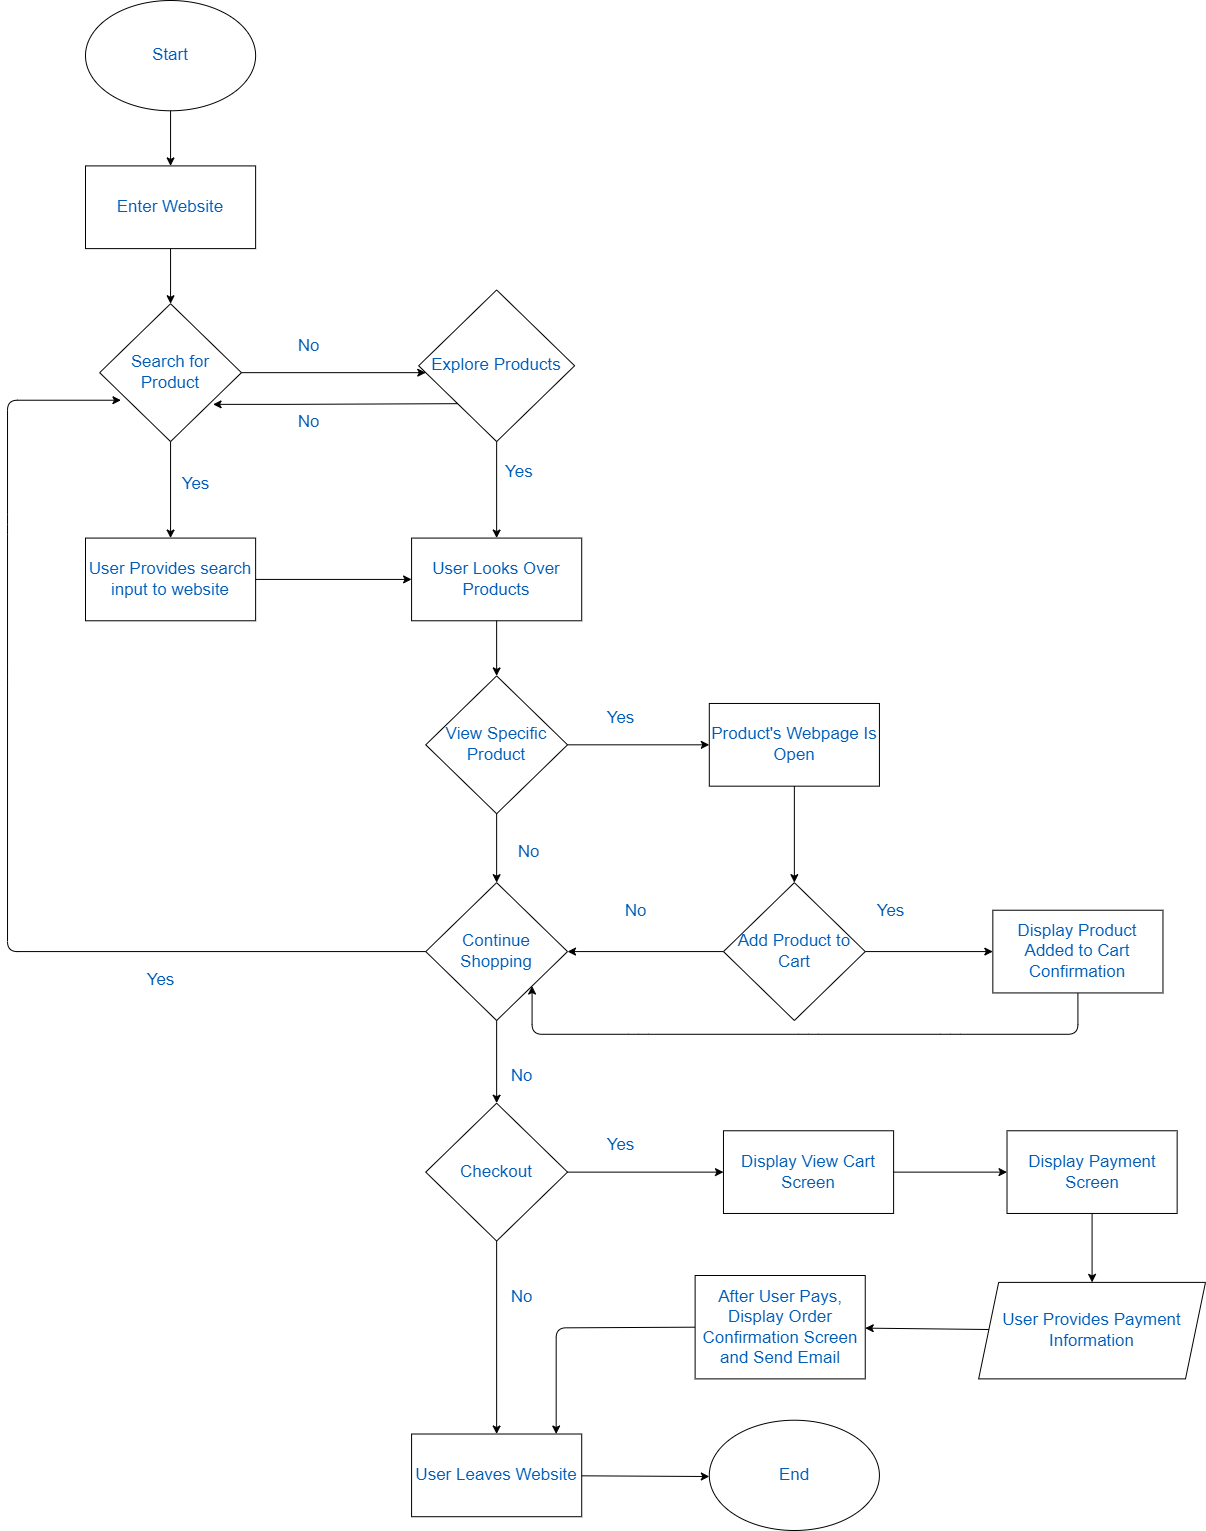

The diagram above was exported from draw.io. Its source (the exported page's mxGraphModel, read from the mxfile embedded in the PNG):
<mxGraphModel dx="1326" dy="792" grid="1" gridSize="10" guides="1" tooltips="1" connect="1" arrows="1" fold="1" page="1" pageScale="1" pageWidth="850" pageHeight="1100" background="none" math="0" shadow="0">
  <root>
    <mxCell id="0" />
    <mxCell id="1" parent="0" />
    <mxCell id="81" value="" style="group;fontSize=17;labelBackgroundColor=none;fontColor=#005CB8;" parent="1" vertex="1" connectable="0">
      <mxGeometry x="110" y="10" width="1120" height="1530" as="geometry" />
    </mxCell>
    <mxCell id="29" value="" style="group;fontSize=17;labelBackgroundColor=none;fontColor=#005CB8;" parent="81" vertex="1" connectable="0">
      <mxGeometry width="524.5569620253168" height="1019.9999999999994" as="geometry" />
    </mxCell>
    <mxCell id="2" value="Start" style="ellipse;whiteSpace=wrap;html=1;fontSize=17;labelBackgroundColor=none;fontColor=#005CB8;" parent="29" vertex="1">
      <mxGeometry width="170.12658227848107" height="110.2702702702702" as="geometry" />
    </mxCell>
    <mxCell id="3" value="Enter Website" style="whiteSpace=wrap;html=1;fontSize=17;labelBackgroundColor=none;fontColor=#005CB8;" parent="29" vertex="1">
      <mxGeometry y="165.4054054054053" width="170.12658227848107" height="82.70270270270265" as="geometry" />
    </mxCell>
    <mxCell id="11" value="User Provides search input to website" style="whiteSpace=wrap;html=1;fontSize=17;labelBackgroundColor=none;fontColor=#005CB8;" parent="29" vertex="1">
      <mxGeometry y="537.5675675675675" width="170.12658227848107" height="82.70270270270265" as="geometry" />
    </mxCell>
    <mxCell id="27" value="" style="group;fontSize=17;labelBackgroundColor=none;fontColor=#005CB8;" parent="29" vertex="1" connectable="0">
      <mxGeometry x="14.177215189873428" y="303.24324324324306" width="510.37974683544326" height="716.7567567567563" as="geometry" />
    </mxCell>
    <mxCell id="5" value="Search for Product" style="rhombus;whiteSpace=wrap;html=1;fontSize=17;labelBackgroundColor=none;fontColor=#005CB8;" parent="27" vertex="1">
      <mxGeometry width="141.7721518987342" height="137.83783783783778" as="geometry" />
    </mxCell>
    <mxCell id="7" value="Explore Products" style="rhombus;whiteSpace=wrap;html=1;fontSize=17;labelBackgroundColor=none;fontColor=#005CB8;" parent="27" vertex="1">
      <mxGeometry x="318.98734177215204" y="-13.783783783783775" width="155.94936708860763" height="151.62162162162153" as="geometry" />
    </mxCell>
    <mxCell id="9" value="No" style="text;html=1;align=center;verticalAlign=middle;resizable=0;points=[];autosize=1;strokeColor=none;fillColor=none;fontSize=17;labelBackgroundColor=none;fontColor=#005CB8;" parent="27" vertex="1">
      <mxGeometry x="184.3037974683545" y="27.56756756756755" width="50" height="30" as="geometry" />
    </mxCell>
    <mxCell id="10" value="Yes" style="text;html=1;align=center;verticalAlign=middle;resizable=0;points=[];autosize=1;strokeColor=none;fillColor=none;fontSize=17;labelBackgroundColor=none;fontColor=#005CB8;" parent="27" vertex="1">
      <mxGeometry x="70.8860759493671" y="165.4054054054053" width="50" height="30" as="geometry" />
    </mxCell>
    <mxCell id="17" value="No" style="text;html=1;align=center;verticalAlign=middle;resizable=0;points=[];autosize=1;strokeColor=none;fillColor=none;fontSize=17;labelBackgroundColor=none;fontColor=#005CB8;" parent="27" vertex="1">
      <mxGeometry x="184.3037974683545" y="103.37837837837833" width="50" height="30" as="geometry" />
    </mxCell>
    <mxCell id="22" value="View Specific Product" style="rhombus;whiteSpace=wrap;html=1;fontSize=17;labelBackgroundColor=none;fontColor=#005CB8;" parent="27" vertex="1">
      <mxGeometry x="326.07594936708875" y="372.1621621621621" width="141.7721518987342" height="137.83783783783778" as="geometry" />
    </mxCell>
    <mxCell id="24" value="Continue Shopping" style="rhombus;whiteSpace=wrap;html=1;fontSize=17;labelBackgroundColor=none;fontColor=#005CB8;" parent="27" vertex="1">
      <mxGeometry x="326.07594936708875" y="578.9189189189185" width="141.7721518987342" height="137.83783783783778" as="geometry" />
    </mxCell>
    <mxCell id="25" value="" style="edgeStyle=none;html=1;fontSize=17;labelBackgroundColor=none;fontColor=#005CB8;" parent="27" source="22" target="24" edge="1">
      <mxGeometry relative="1" as="geometry" />
    </mxCell>
    <mxCell id="30" style="edgeStyle=none;html=1;exitX=0;exitY=0.5;exitDx=0;exitDy=0;fontSize=17;entryX=0.15;entryY=0.7;entryDx=0;entryDy=0;entryPerimeter=0;labelBackgroundColor=none;fontColor=#005CB8;" parent="27" source="24" target="5" edge="1">
      <mxGeometry relative="1" as="geometry">
        <mxPoint x="-134.68354430379748" y="220.5405405405404" as="targetPoint" />
        <Array as="points">
          <mxPoint x="-92.15189873417725" y="647.8378378378376" />
          <mxPoint x="-92.15189873417725" y="372.1621621621621" />
          <mxPoint x="-92.15189873417725" y="220.5405405405404" />
          <mxPoint x="-92.15189873417725" y="96.48648648648647" />
        </Array>
      </mxGeometry>
    </mxCell>
    <mxCell id="31" value="Yes" style="text;html=1;align=center;verticalAlign=middle;resizable=0;points=[];autosize=1;strokeColor=none;fillColor=none;fontSize=17;labelBackgroundColor=none;fontColor=#005CB8;" parent="27" vertex="1">
      <mxGeometry x="35.44303797468355" y="661.6216216216212" width="50" height="30" as="geometry" />
    </mxCell>
    <mxCell id="19" value="User Looks Over Products" style="whiteSpace=wrap;html=1;fontSize=17;labelBackgroundColor=none;fontColor=#005CB8;" parent="27" vertex="1">
      <mxGeometry x="311.89873417721526" y="234.3243243243242" width="170.12658227848104" height="82.70270270270265" as="geometry" />
    </mxCell>
    <mxCell id="20" value="" style="edgeStyle=none;html=1;fontSize=17;labelBackgroundColor=none;fontColor=#005CB8;" parent="27" source="7" target="19" edge="1">
      <mxGeometry relative="1" as="geometry" />
    </mxCell>
    <mxCell id="23" value="" style="edgeStyle=none;html=1;fontSize=17;labelBackgroundColor=none;fontColor=#005CB8;" parent="27" source="19" target="22" edge="1">
      <mxGeometry relative="1" as="geometry" />
    </mxCell>
    <mxCell id="48" value="No" style="text;html=1;align=center;verticalAlign=middle;resizable=0;points=[];autosize=1;strokeColor=none;fillColor=none;fontSize=17;labelBackgroundColor=none;fontColor=#005CB8;" parent="27" vertex="1">
      <mxGeometry x="404.0506329113925" y="534.1216216216212" width="50" height="30" as="geometry" />
    </mxCell>
    <mxCell id="70" value="&lt;span style=&quot;font-family: Helvetica; font-size: 17px; font-style: normal; font-variant-ligatures: normal; font-variant-caps: normal; font-weight: 400; letter-spacing: normal; orphans: 2; text-align: center; text-indent: 0px; text-transform: none; widows: 2; word-spacing: 0px; -webkit-text-stroke-width: 0px; text-decoration-thickness: initial; text-decoration-style: initial; text-decoration-color: initial; float: none; display: inline !important;&quot;&gt;Yes&lt;/span&gt;" style="text;whiteSpace=wrap;html=1;fontSize=17;labelBackgroundColor=none;fontColor=#005CB8;" parent="27" vertex="1">
      <mxGeometry x="404.0506329113925" y="151.62162162162153" width="85.06329113924052" height="55.1351351351351" as="geometry" />
    </mxCell>
    <mxCell id="6" value="" style="edgeStyle=none;html=1;fontSize=17;labelBackgroundColor=none;fontColor=#005CB8;" parent="29" source="3" target="5" edge="1">
      <mxGeometry relative="1" as="geometry" />
    </mxCell>
    <mxCell id="12" value="" style="edgeStyle=none;html=1;fontSize=17;labelBackgroundColor=none;fontColor=#005CB8;" parent="29" source="5" target="11" edge="1">
      <mxGeometry relative="1" as="geometry" />
    </mxCell>
    <mxCell id="4" value="" style="edgeStyle=none;html=1;fontSize=17;labelBackgroundColor=none;fontColor=#005CB8;" parent="29" source="2" target="3" edge="1">
      <mxGeometry relative="1" as="geometry" />
    </mxCell>
    <mxCell id="21" style="edgeStyle=none;html=1;exitX=1;exitY=0.5;exitDx=0;exitDy=0;entryX=0;entryY=0.5;entryDx=0;entryDy=0;fontSize=17;labelBackgroundColor=none;fontColor=#005CB8;" parent="29" source="11" target="19" edge="1">
      <mxGeometry relative="1" as="geometry" />
    </mxCell>
    <mxCell id="34" value="Checkout" style="rhombus;whiteSpace=wrap;html=1;fontSize=17;labelBackgroundColor=none;fontColor=#005CB8;" parent="81" vertex="1">
      <mxGeometry x="340.25316455696213" y="1102.7027027027025" width="141.7721518987342" height="137.8378378378378" as="geometry" />
    </mxCell>
    <mxCell id="35" value="" style="edgeStyle=none;html=1;fontSize=17;labelBackgroundColor=none;fontColor=#005CB8;" parent="81" source="24" target="34" edge="1">
      <mxGeometry relative="1" as="geometry" />
    </mxCell>
    <mxCell id="36" value="User Leaves Website" style="whiteSpace=wrap;html=1;fontSize=17;labelBackgroundColor=none;fontColor=#005CB8;" parent="81" vertex="1">
      <mxGeometry x="326.07594936708875" y="1433.513513513513" width="170.12658227848107" height="82.70270270270268" as="geometry" />
    </mxCell>
    <mxCell id="37" value="" style="edgeStyle=none;html=1;fontSize=17;labelBackgroundColor=none;fontColor=#005CB8;" parent="81" source="34" target="36" edge="1">
      <mxGeometry relative="1" as="geometry" />
    </mxCell>
    <mxCell id="39" value="End" style="ellipse;whiteSpace=wrap;html=1;fontSize=17;labelBackgroundColor=none;fontColor=#005CB8;" parent="81" vertex="1">
      <mxGeometry x="623.7974683544305" y="1419.729729729729" width="170.12658227848107" height="110.27027027027022" as="geometry" />
    </mxCell>
    <mxCell id="40" value="" style="edgeStyle=none;html=1;fontSize=17;labelBackgroundColor=none;fontColor=#005CB8;" parent="81" source="36" target="39" edge="1">
      <mxGeometry relative="1" as="geometry" />
    </mxCell>
    <mxCell id="41" value="No" style="text;html=1;align=center;verticalAlign=middle;resizable=0;points=[];autosize=1;strokeColor=none;fillColor=none;fontSize=17;labelBackgroundColor=none;fontColor=#005CB8;" parent="81" vertex="1">
      <mxGeometry x="411.1392405063293" y="1281.8918918918914" width="50" height="30" as="geometry" />
    </mxCell>
    <mxCell id="42" value="No" style="text;html=1;align=center;verticalAlign=middle;resizable=0;points=[];autosize=1;strokeColor=none;fillColor=none;fontSize=17;labelBackgroundColor=none;fontColor=#005CB8;" parent="81" vertex="1">
      <mxGeometry x="411.1392405063293" y="1061.351351351351" width="50" height="30" as="geometry" />
    </mxCell>
    <mxCell id="49" value="Product's Webpage Is Open" style="whiteSpace=wrap;html=1;fontSize=17;labelBackgroundColor=none;fontColor=#005CB8;" parent="81" vertex="1">
      <mxGeometry x="623.7974683544305" y="702.9729729729728" width="170.12658227848107" height="82.70270270270268" as="geometry" />
    </mxCell>
    <mxCell id="50" value="" style="edgeStyle=none;html=1;fontSize=17;labelBackgroundColor=none;fontColor=#005CB8;" parent="81" source="22" target="49" edge="1">
      <mxGeometry relative="1" as="geometry" />
    </mxCell>
    <mxCell id="51" value="Yes" style="text;html=1;align=center;verticalAlign=middle;resizable=0;points=[];autosize=1;strokeColor=none;fillColor=none;fontSize=17;labelBackgroundColor=none;fontColor=#005CB8;" parent="81" vertex="1">
      <mxGeometry x="510.37974683544314" y="702.9729729729728" width="50" height="30" as="geometry" />
    </mxCell>
    <mxCell id="54" value="" style="edgeStyle=none;html=1;fontSize=17;labelBackgroundColor=none;fontColor=#005CB8;" parent="81" source="52" target="24" edge="1">
      <mxGeometry relative="1" as="geometry" />
    </mxCell>
    <mxCell id="52" value="Add Product to Cart" style="rhombus;whiteSpace=wrap;html=1;fontSize=17;labelBackgroundColor=none;fontColor=#005CB8;" parent="81" vertex="1">
      <mxGeometry x="637.9746835443041" y="882.1621621621617" width="141.7721518987342" height="137.8378378378378" as="geometry" />
    </mxCell>
    <mxCell id="53" value="" style="edgeStyle=none;html=1;fontSize=17;labelBackgroundColor=none;fontColor=#005CB8;" parent="81" source="49" target="52" edge="1">
      <mxGeometry relative="1" as="geometry" />
    </mxCell>
    <mxCell id="55" value="No" style="text;html=1;align=center;verticalAlign=middle;resizable=0;points=[];autosize=1;strokeColor=none;fillColor=none;fontSize=17;labelBackgroundColor=none;fontColor=#005CB8;" parent="81" vertex="1">
      <mxGeometry x="524.5569620253168" y="895.9459459459456" width="50" height="30" as="geometry" />
    </mxCell>
    <mxCell id="61" style="edgeStyle=none;html=1;exitX=0.5;exitY=1;exitDx=0;exitDy=0;fontSize=17;entryX=1;entryY=1;entryDx=0;entryDy=0;labelBackgroundColor=none;fontColor=#005CB8;" parent="81" source="58" target="24" edge="1">
      <mxGeometry relative="1" as="geometry">
        <mxPoint x="439.49367088607613" y="1006.2162162162163" as="targetPoint" />
        <Array as="points">
          <mxPoint x="992.4050632911394" y="1033.7837837837835" />
          <mxPoint x="864.8101265822788" y="1033.7837837837835" />
          <mxPoint x="723.0379746835448" y="1033.7837837837835" />
          <mxPoint x="552.9113924050633" y="1033.7837837837835" />
          <mxPoint x="446.58227848101285" y="1033.7837837837835" />
        </Array>
      </mxGeometry>
    </mxCell>
    <mxCell id="58" value="Display Product Added to Cart Confirmation" style="whiteSpace=wrap;html=1;fontSize=17;labelBackgroundColor=none;fontColor=#005CB8;" parent="81" vertex="1">
      <mxGeometry x="907.3417721518992" y="909.7297297297297" width="170.12658227848107" height="82.70270270270268" as="geometry" />
    </mxCell>
    <mxCell id="59" value="" style="edgeStyle=none;html=1;fontSize=17;labelBackgroundColor=none;fontColor=#005CB8;" parent="81" source="52" target="58" edge="1">
      <mxGeometry relative="1" as="geometry" />
    </mxCell>
    <mxCell id="60" value="Yes" style="text;html=1;align=center;verticalAlign=middle;resizable=0;points=[];autosize=1;strokeColor=none;fillColor=none;fontSize=17;labelBackgroundColor=none;fontColor=#005CB8;" parent="81" vertex="1">
      <mxGeometry x="779.7468354430382" y="895.9459459459456" width="50" height="30" as="geometry" />
    </mxCell>
    <mxCell id="67" style="edgeStyle=none;html=1;exitX=0;exitY=1;exitDx=0;exitDy=0;fontSize=17;labelBackgroundColor=none;fontColor=#005CB8;" parent="81" source="7" edge="1">
      <mxGeometry relative="1" as="geometry">
        <mxPoint x="127.59493670886079" y="403.8648648648649" as="targetPoint" />
        <Array as="points">
          <mxPoint x="198.4810126582279" y="403.8648648648649" />
        </Array>
      </mxGeometry>
    </mxCell>
    <mxCell id="69" style="edgeStyle=none;html=1;exitX=1;exitY=0.5;exitDx=0;exitDy=0;fontSize=17;labelBackgroundColor=none;fontColor=#005CB8;" parent="81" source="5" edge="1">
      <mxGeometry relative="1" as="geometry">
        <mxPoint x="340.25316455696213" y="372.1621621621622" as="targetPoint" />
      </mxGeometry>
    </mxCell>
    <mxCell id="71" value="Display View Cart Screen" style="whiteSpace=wrap;html=1;fontSize=17;labelBackgroundColor=none;fontColor=#005CB8;" parent="81" vertex="1">
      <mxGeometry x="637.9746835443041" y="1130.2702702702697" width="170.12658227848107" height="82.70270270270268" as="geometry" />
    </mxCell>
    <mxCell id="72" value="" style="edgeStyle=none;html=1;fontSize=17;labelBackgroundColor=none;fontColor=#005CB8;" parent="81" source="34" target="71" edge="1">
      <mxGeometry relative="1" as="geometry" />
    </mxCell>
    <mxCell id="73" value="Yes" style="text;html=1;align=center;verticalAlign=middle;resizable=0;points=[];autosize=1;strokeColor=none;fillColor=none;fontSize=17;labelBackgroundColor=none;fontColor=#005CB8;" parent="81" vertex="1">
      <mxGeometry x="510.37974683544314" y="1130.2702702702697" width="50" height="30" as="geometry" />
    </mxCell>
    <mxCell id="74" value="Display Payment Screen" style="whiteSpace=wrap;html=1;fontSize=17;labelBackgroundColor=none;fontColor=#005CB8;" parent="81" vertex="1">
      <mxGeometry x="921.5189873417726" y="1130.2702702702697" width="170.12658227848107" height="82.70270270270268" as="geometry" />
    </mxCell>
    <mxCell id="75" value="" style="edgeStyle=none;html=1;fontSize=17;labelBackgroundColor=none;fontColor=#005CB8;" parent="81" source="71" target="74" edge="1">
      <mxGeometry relative="1" as="geometry" />
    </mxCell>
    <mxCell id="76" value="User Provides Payment Information" style="shape=parallelogram;perimeter=parallelogramPerimeter;whiteSpace=wrap;html=1;fixedSize=1;fontSize=17;labelBackgroundColor=none;fontColor=#005CB8;" parent="81" vertex="1">
      <mxGeometry x="893.1645569620257" y="1281.8918918918914" width="226.8354430379748" height="96.48648648648648" as="geometry" />
    </mxCell>
    <mxCell id="77" value="" style="edgeStyle=none;html=1;fontSize=17;labelBackgroundColor=none;fontColor=#005CB8;" parent="81" source="74" target="76" edge="1">
      <mxGeometry relative="1" as="geometry" />
    </mxCell>
    <mxCell id="80" style="edgeStyle=none;html=1;exitX=0;exitY=0.5;exitDx=0;exitDy=0;entryX=0.85;entryY=0;entryDx=0;entryDy=0;entryPerimeter=0;fontSize=17;labelBackgroundColor=none;fontColor=#005CB8;" parent="81" source="78" target="36" edge="1">
      <mxGeometry relative="1" as="geometry">
        <Array as="points">
          <mxPoint x="470.6835443037977" y="1327.3783783783779" />
        </Array>
      </mxGeometry>
    </mxCell>
    <mxCell id="78" value="After User Pays, Display Order Confirmation Screen and Send Email" style="whiteSpace=wrap;html=1;fontSize=17;labelBackgroundColor=none;fontColor=#005CB8;" parent="81" vertex="1">
      <mxGeometry x="609.6202531645571" y="1274.9999999999998" width="170.12658227848107" height="103.37837837837834" as="geometry" />
    </mxCell>
    <mxCell id="79" value="" style="edgeStyle=none;html=1;fontSize=17;labelBackgroundColor=none;fontColor=#005CB8;" parent="81" source="76" target="78" edge="1">
      <mxGeometry relative="1" as="geometry" />
    </mxCell>
  </root>
</mxGraphModel>